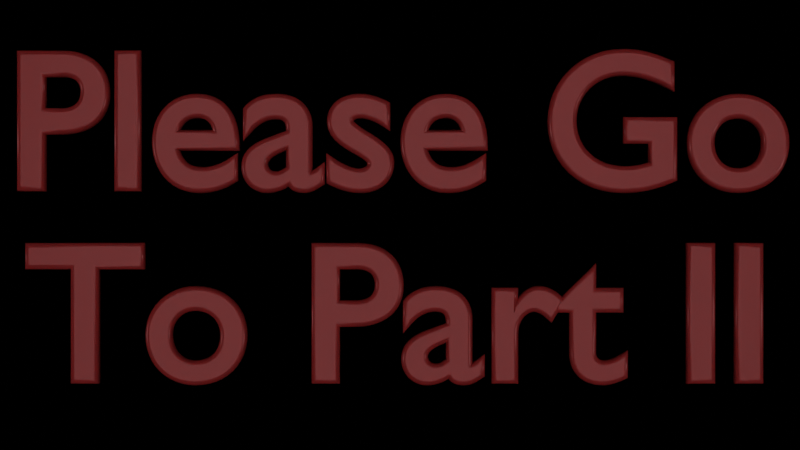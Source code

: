 # Source: section3.6.blend  (saved by Blender 2.81.16; exported with 4.5.12 LTS)
import bpy
from mathutils import Matrix  # noqa: F401  (used for matrix-valued properties, if any)

bpy.ops.wm.read_factory_settings(use_empty=True)
scene = bpy.context.scene
scene.name = 'text'

# ---- collections
col_rendering = bpy.data.collections.new('Rendering'); scene.collection.children.link(col_rendering)
col_lighting_and_camera = bpy.data.collections.new('lighting and camera'); col_rendering.children.link(col_lighting_and_camera)
col_items = bpy.data.collections.new('Items'); scene.collection.children.link(col_items)

# ---- materials (node trees are filled in below, after node groups)
mat_text = bpy.data.materials.new('text')
mat_text.use_transparent_shadow = False
mat_text.diffuse_color = (0.8018, 0.01586, 0.02096, 1.0)

# ---- material node trees
mat_text.use_nodes = True; mat_text.node_tree.nodes.clear()
_N = mat_text.node_tree.nodes; _L = mat_text.node_tree.links
n0 = _N.new('ShaderNodeOutputMaterial'); n0.name = 'Material Output'; n0.location = (300, 300)
n1 = _N.new('ShaderNodeBsdfPrincipled'); n1.name = 'Principled BSDF'; n1.location = (10, 300)
n1.distribution = 'GGX'
n1.subsurface_method = 'BURLEY'
n1.inputs[0].default_value = (0.2639, 0.02127, 0.02127, 1.0)
n1.inputs[1].default_value = 0.1
n1.inputs[2].default_value = 0.2476
n1.inputs[3].default_value = 1.45
n1.inputs[8].default_value = 1.0
n1.inputs[10].default_value = 0.02
n1.inputs[13].default_value = 0.2282
n1.inputs[24].default_value = 0.002
n1.inputs[27].default_value = (0.0, 0.0, 0.0, 1.0)
n1.inputs[28].default_value = 1.0
_L.new(n1.outputs[0], n0.inputs[0])
n0.is_active_output = True

# ---- world
world_world = bpy.data.worlds.new('World'); scene.world = world_world
world_world.use_nodes = True; world_world.node_tree.nodes.clear()
_N = world_world.node_tree.nodes; _L = world_world.node_tree.links
n0 = _N.new('ShaderNodeOutputWorld'); n0.name = 'World Output'; n0.location = (300, 300)
n1 = _N.new('ShaderNodeBackground'); n1.name = 'Background'; n1.location = (10, 300)
n1.inputs[0].default_value = (0.0, 0.0, 0.0, 1.0)
_L.new(n1.outputs[0], n0.inputs[0])
n0.is_active_output = True
world_world.color = (0.05088, 0.05088, 0.05088)
world_world.use_sun_shadow = False
world_world.sun_shadow_jitter_overblur = 0.0

# ---- cameras
cam_camera = bpy.data.cameras.new('Camera')
cam_camera.clip_end = 100.0
cam_camera.ortho_scale = 7.314

# ---- lights
light_light = bpy.data.lights.new('Light', 'SUN')
light_light.transmission_factor = 0.0
light_light.angle = 0.1993
light_light.energy = 0.3
light_light.shadow_soft_size = 0.1
light_light.shadow_cascade_max_distance = 1000.0
light_light_001 = bpy.data.lights.new('Light.001', 'SUN')
light_light_001.transmission_factor = 0.0
light_light_001.angle = 0.1993
light_light_001.energy = 0.3
light_light_001.shadow_soft_size = 0.1
light_light_001.shadow_cascade_max_distance = 1000.0
light_light_002 = bpy.data.lights.new('Light.002', 'SUN')
light_light_002.transmission_factor = 0.0
light_light_002.angle = 0.8727
light_light_002.energy = 0.9
light_light_002.shadow_soft_size = 0.1
light_light_002.shadow_cascade_max_distance = 1000.0

# ---- curves / text
txt_text = bpy.data.curves.new('Text', 'FONT')
txt_text.dimensions = '2D'
txt_text.body = 'Please Go\nTo Part II'
txt_text.materials.append(mat_text)
txt_text.use_path_clamp = True
txt_text.extrude = 0.01
txt_text.bevel_depth = 0.03
txt_text.align_x = 'CENTER'
txt_text.align_y = 'CENTER'
txt_text.size = 1.21

# ---- objects
ob_camera = bpy.data.objects.new('Camera', cam_camera)
ob_light = bpy.data.objects.new('Light', light_light)
ob_light_001 = bpy.data.objects.new('Light.001', light_light_001)
ob_light_002 = bpy.data.objects.new('Light.002', light_light_002)
ob_text = bpy.data.objects.new('Text', txt_text)

# ---- transforms, parenting, visibility, modifiers, constraints
ob_camera.location = (0.0, 0.0, 7.0)
ob_camera.lock_rotations_4d = False
ob_camera.empty_display_type = 'ARROWS'
ob_camera.color = (0.0, 0.0, 0.0, 0.0)
ob_camera.display_type = 'WIRE'
ob_camera.lineart.crease_threshold = 0.0
ob_light.location = (6.888, -0.8541, 5.904)
ob_light.rotation_euler = (0.8586, 0.05522, 1.316)
ob_light.lock_rotations_4d = False
ob_light.empty_display_type = 'ARROWS'
ob_light.color = (0.0, 0.0, 0.0, 0.0)
ob_light.lineart.crease_threshold = 0.0
ob_light_001.location = (-15.34, -0.6727, 5.904)
ob_light_001.rotation_euler = (1.2, 0.05522, -1.534)
ob_light_001.lock_rotations_4d = False
ob_light_001.empty_display_type = 'ARROWS'
ob_light_001.color = (0.0, 0.0, 0.0, 0.0)
ob_light_001.lineart.crease_threshold = 0.0
ob_light_002.location = (0.0, 0.0, 20.0)
ob_light_002.lock_rotations_4d = False
ob_light_002.empty_display_type = 'ARROWS'
ob_light_002.color = (0.0, 0.0, 0.0, 0.0)
ob_light_002.lineart.crease_threshold = 0.0
ob_text.location = (0.0, 0.0, 0.0)
ob_text.lineart.crease_threshold = 0.0

# ---- collection membership
col_lighting_and_camera.objects.link(ob_camera)
col_lighting_and_camera.objects.link(ob_light)
col_lighting_and_camera.objects.link(ob_light_001)
col_lighting_and_camera.objects.link(ob_light_002)
col_items.objects.link(ob_text)

# ---- scene / render settings (as saved in the file)
scene.camera = ob_camera
scene.frame_start = 1; scene.frame_end = 200000; scene.frame_set(1)
scene.render.engine = 'BLENDER_EEVEE_NEXT'
scene.cycles.use_denoising = False
scene.cycles.samples = 128
scene.cycles.sampling_pattern = 'TABULATED_SOBOL'
scene.cycles.use_adaptive_sampling = False
scene.cycles.use_light_tree = False
scene.view_settings.view_transform = 'Standard'
bpy.context.view_layer.update()
